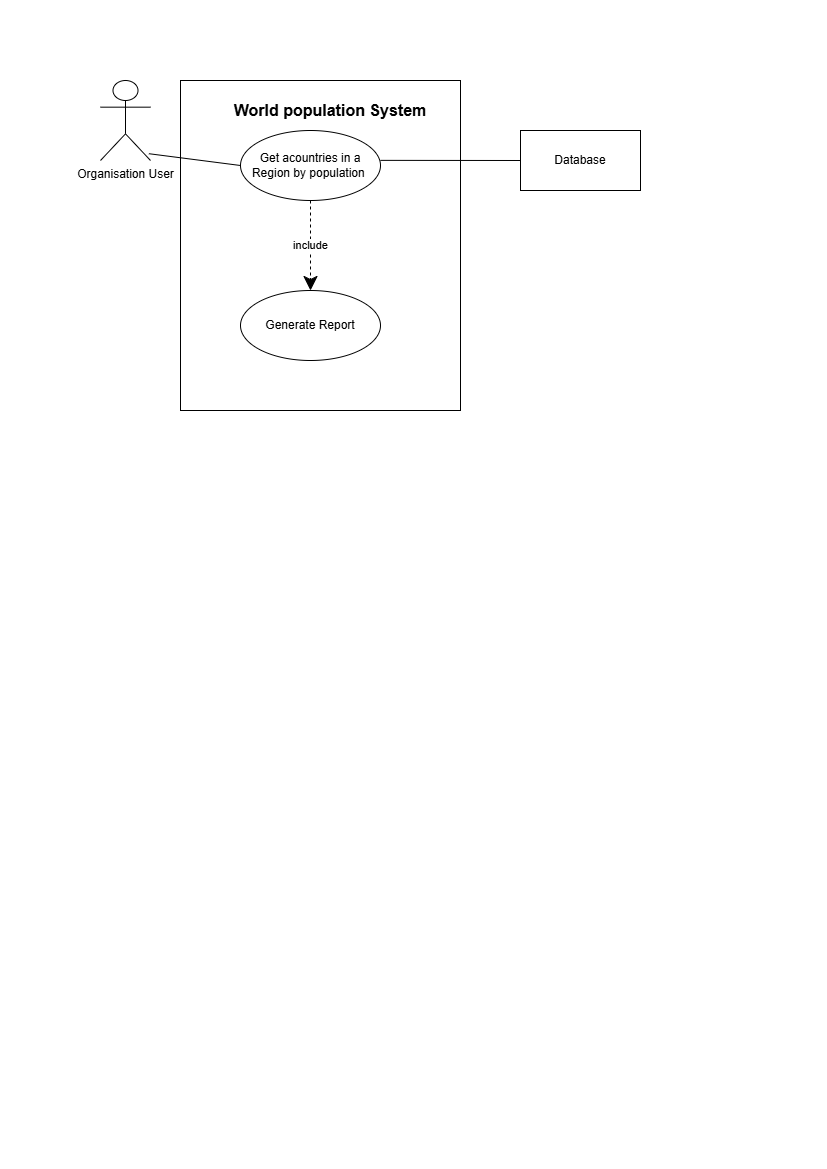

The diagram above was exported from draw.io. Its source (the exported page's mxGraphModel, read from the mxfile embedded in the PNG):
<mxGraphModel dx="1542" dy="815" grid="1" gridSize="10" guides="1" tooltips="1" connect="1" arrows="1" fold="1" page="1" pageScale="1" pageWidth="827" pageHeight="1169" math="0" shadow="0">
  <root>
    <mxCell id="0" />
    <mxCell id="1" parent="0" />
    <mxCell id="RK0ToDTt5Qhu2vSIeE99-1" parent="1" style="shape=umlActor;verticalLabelPosition=bottom;verticalAlign=top;html=1;" value="Organisation User" vertex="1">
      <mxGeometry height="80" width="50" x="100" y="80" as="geometry" />
    </mxCell>
    <mxCell id="RK0ToDTt5Qhu2vSIeE99-2" parent="1" style="rounded=0;whiteSpace=wrap;html=1;" value="" vertex="1">
      <mxGeometry height="330" width="280" x="180" y="80" as="geometry" />
    </mxCell>
    <mxCell id="RK0ToDTt5Qhu2vSIeE99-3" parent="1" style="text;html=1;whiteSpace=wrap;strokeColor=none;fillColor=none;align=center;verticalAlign=middle;rounded=0;fontStyle=1;fontSize=16;" value="World population System" vertex="1">
      <mxGeometry height="40" width="220" x="220" y="90" as="geometry" />
    </mxCell>
    <mxCell id="RK0ToDTt5Qhu2vSIeE99-6" parent="1" style="ellipse;whiteSpace=wrap;html=1;" value="Get acountries in a Region by population&amp;nbsp;" vertex="1">
      <mxGeometry height="70" width="140" x="240" y="130" as="geometry" />
    </mxCell>
    <mxCell id="RK0ToDTt5Qhu2vSIeE99-8" edge="1" parent="1" source="RK0ToDTt5Qhu2vSIeE99-1" style="endArrow=none;html=1;rounded=0;entryX=0;entryY=0.5;entryDx=0;entryDy=0;exitX=0.968;exitY=0.915;exitDx=0;exitDy=0;exitPerimeter=0;" target="RK0ToDTt5Qhu2vSIeE99-6" value="">
      <mxGeometry height="50" relative="1" width="50" as="geometry">
        <mxPoint x="190" y="190" as="sourcePoint" />
        <mxPoint x="240" y="140" as="targetPoint" />
      </mxGeometry>
    </mxCell>
    <mxCell id="RK0ToDTt5Qhu2vSIeE99-9" parent="1" style="rounded=0;whiteSpace=wrap;html=1;" value="" vertex="1">
      <mxGeometry height="60" width="120" x="520" y="130" as="geometry" />
    </mxCell>
    <mxCell id="RK0ToDTt5Qhu2vSIeE99-10" parent="1" style="text;html=1;whiteSpace=wrap;strokeColor=none;fillColor=none;align=center;verticalAlign=middle;rounded=0;" value="Database" vertex="1">
      <mxGeometry height="30" width="60" x="550" y="145" as="geometry" />
    </mxCell>
    <mxCell id="RK0ToDTt5Qhu2vSIeE99-11" edge="1" parent="1" source="RK0ToDTt5Qhu2vSIeE99-2" style="endArrow=none;html=1;rounded=0;exitX=0.714;exitY=0.242;exitDx=0;exitDy=0;exitPerimeter=0;entryX=0;entryY=0.5;entryDx=0;entryDy=0;" target="RK0ToDTt5Qhu2vSIeE99-9" value="">
      <mxGeometry height="50" relative="1" width="50" as="geometry">
        <mxPoint x="440" y="160" as="sourcePoint" />
        <mxPoint x="510.71067811865476" y="110" as="targetPoint" />
      </mxGeometry>
    </mxCell>
    <mxCell id="RK0ToDTt5Qhu2vSIeE99-12" parent="1" style="ellipse;whiteSpace=wrap;html=1;" value="Generate Report" vertex="1">
      <mxGeometry height="70" width="140" x="240" y="290" as="geometry" />
    </mxCell>
    <mxCell id="RK0ToDTt5Qhu2vSIeE99-13" edge="1" parent="1" source="RK0ToDTt5Qhu2vSIeE99-6" style="endArrow=classic;endSize=12;dashed=1;html=1;rounded=0;entryX=0.5;entryY=0;entryDx=0;entryDy=0;exitX=0.5;exitY=1;exitDx=0;exitDy=0;endFill=1;" target="RK0ToDTt5Qhu2vSIeE99-12" value="include">
      <mxGeometry relative="1" width="160" as="geometry">
        <mxPoint x="360" y="190" as="sourcePoint" />
        <mxPoint x="520" y="190" as="targetPoint" />
      </mxGeometry>
    </mxCell>
  </root>
</mxGraphModel>